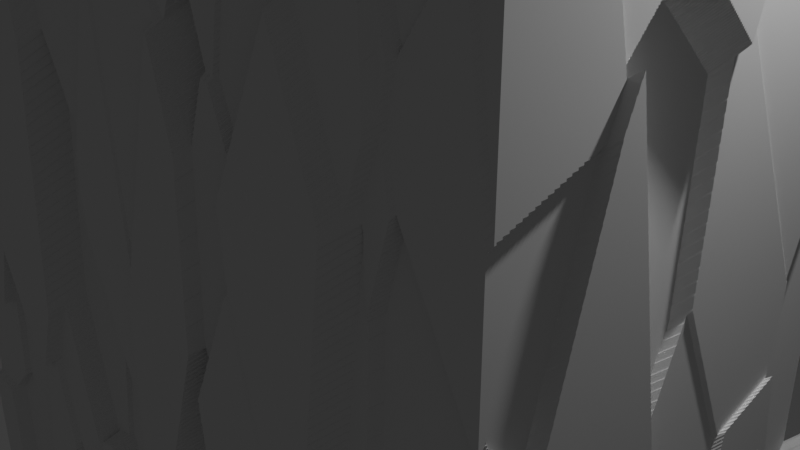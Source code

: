 # Source: cell_plates.blend  (saved by Blender 4.3.32; exported with 4.5.12 LTS)
import bpy
from mathutils import Matrix  # noqa: F401  (used for matrix-valued properties, if any)

bpy.ops.wm.read_factory_settings(use_empty=True)
scene = bpy.context.scene
scene.name = 'Scene'

# ---- collections
col_collection = bpy.data.collections.new('Collection'); scene.collection.children.link(col_collection)

# ---- materials (node trees are filled in below, after node groups)
mat_material = bpy.data.materials.new('Material')
mat_material.alpha_threshold = 0.0
mat_material.roughness = 0.5
mat_material.line_color = (0.0, 0.0, 0.0, 1.0)

# ---- node groups
ng_geometry_nodes = bpy.data.node_groups.new('Geometry Nodes', 'GeometryNodeTree')
_s = ng_geometry_nodes.interface.new_socket(name='Geometry', in_out='OUTPUT', socket_type='NodeSocketGeometry')
ng_geometry_nodes.is_modifier = True
_N = ng_geometry_nodes.nodes; _L = ng_geometry_nodes.links
n0 = _N.new('NodeGroupOutput'); n0.name = 'Group Output'; n0.location = (1253, 519)
n1 = _N.new('GeometryNodeMeshCube'); n1.name = 'Cube'; n1.location = (283, 393)
n1.inputs[0].default_value = (7.5, 5.0, 15.0)
n2 = _N.new('ShaderNodeValue'); n2.name = 'Value'; n2.location = (-34, 201)
n2.outputs[0].default_value = 256.0
n3 = _N.new('ShaderNodeMath'); n3.name = 'Math'; n3.location = (119, 255)
n3.operation = 'MULTIPLY'
n3.inputs[1].default_value = 3.0
n4 = _N.new('ShaderNodeMapRange'); n4.name = 'Map Range'; n4.location = (615, 373)
n4.data_type = 'FLOAT_VECTOR'
n4.inputs[10].default_value = (2.0, 1.0, 1.0)
n5 = _N.new('GeometryNodeBoundBox'); n5.name = 'Bounding Box'; n5.location = (457, 271)
n6 = _N.new('GeometryNodeInputPosition'); n6.name = 'Position'; n6.location = (457, 333)
n7 = _N.new('ShaderNodeTexVoronoi'); n7.name = 'Voronoi Texture'; n7.location = (775, 385)
n8 = _N.new('GeometryNodeSetPosition'); n8.name = 'Set Position'; n8.location = (1093, 530)
n9 = _N.new('ShaderNodeMath'); n9.name = 'Math.001'; n9.location = (936, 433)
n9.operation = 'MULTIPLY'
n9.inputs[1].default_value = -0.5
_L.new(n2.outputs[0], n3.inputs[0])
_L.new(n3.outputs[0], n1.inputs[1])
_L.new(n3.outputs[0], n1.inputs[2])
_L.new(n3.outputs[0], n1.inputs[3])
_L.new(n1.outputs[0], n4.inputs[0])
_L.new(n1.outputs[0], n5.inputs[0])
_L.new(n6.outputs[0], n4.inputs[6])
_L.new(n5.outputs[1], n4.inputs[7])
_L.new(n5.outputs[2], n4.inputs[8])
_L.new(n4.outputs[1], n7.inputs[0])
_L.new(n1.outputs[0], n8.inputs[0])
_L.new(n7.outputs[1], n9.inputs[0])
_L.new(n9.outputs[0], n8.inputs[3])
_L.new(n8.outputs[0], n0.inputs[0])
n0.is_active_output = True

# ---- material node trees
mat_material.use_nodes = True; mat_material.node_tree.nodes.clear()
_N = mat_material.node_tree.nodes; _L = mat_material.node_tree.links
n0 = _N.new('ShaderNodeOutputMaterial'); n0.name = 'Material Output'; n0.location = (300, 300)
n1 = _N.new('ShaderNodeBsdfPrincipled'); n1.name = 'Principled BSDF'; n1.location = (10, 300)
n1.inputs[3].default_value = 1.45
_L.new(n1.outputs[0], n0.inputs[0])
n0.is_active_output = True

# ---- world
world_world = bpy.data.worlds.new('World'); scene.world = world_world
world_world.use_nodes = True; world_world.node_tree.nodes.clear()
_N = world_world.node_tree.nodes; _L = world_world.node_tree.links
n0 = _N.new('ShaderNodeOutputWorld'); n0.name = 'World Output'; n0.location = (300, 300)
n1 = _N.new('ShaderNodeBackground'); n1.name = 'Background'; n1.location = (10, 300)
n1.inputs[0].default_value = (0.05088, 0.05088, 0.05088, 1.0)
_L.new(n1.outputs[0], n0.inputs[0])
n0.is_active_output = True
world_world.color = (0.05088, 0.05088, 0.05088)
world_world.sun_shadow_jitter_overblur = 0.0

# ---- cameras
cam_camera = bpy.data.cameras.new('Camera')
cam_camera.clip_end = 100.0
cam_camera.ortho_scale = 7.314

# ---- lights
light_light = bpy.data.lights.new('Light', 'POINT')
light_light.energy = 1000.0
light_light.shadow_soft_size = 0.1

# ---- meshes
me_cube = bpy.data.meshes.new('Cube')
me_cube.from_pydata([], [], [])
_uv = me_cube.uv_layers.new(name='UVMap')
_uv.uv.foreach_set('vector', [])
me_cube.materials.append(mat_material)
me_cube.use_mirror_vertex_groups = False
me_cube.update()

# ---- objects
ob_cube = bpy.data.objects.new('Cube', me_cube)
ob_light = bpy.data.objects.new('Light', light_light)
ob_camera = bpy.data.objects.new('Camera', cam_camera)

# ---- transforms, parenting, visibility, modifiers, constraints
ob_cube.location = (0.0, 0.0, 0.0)
ob_cube.lock_rotations_4d = False
ob_cube.empty_display_type = 'ARROWS'
ob_cube.lineart.crease_threshold = 0.0
_m = ob_cube.modifiers.new('GeometryNodes', 'NODES')
_m.node_group = ng_geometry_nodes
ob_light.location = (4.076, 1.005, 5.904)
ob_light.rotation_euler = (0.6503, 0.05522, 1.866)
ob_light.lock_rotations_4d = False
ob_light.empty_display_type = 'ARROWS'
ob_light.color = (0.0, 0.0, 0.0, 0.0)
ob_light.lineart.crease_threshold = 0.0
ob_camera.location = (7.359, -6.926, 4.958)
ob_camera.rotation_euler = (1.109, 0.0, 0.8149)
ob_camera.lock_rotations_4d = False
ob_camera.empty_display_type = 'ARROWS'
ob_camera.color = (0.0, 0.0, 0.0, 0.0)
ob_camera.display_type = 'WIRE'
ob_camera.lineart.crease_threshold = 0.0

# ---- collection membership
col_collection.objects.link(ob_cube)
col_collection.objects.link(ob_light)
col_collection.objects.link(ob_camera)

# ---- scene / render settings (as saved in the file)
scene.camera = ob_camera
scene.frame_start = 1; scene.frame_end = 250; scene.frame_set(1)
scene.render.engine = 'BLENDER_EEVEE_NEXT'
bpy.context.view_layer.update()

